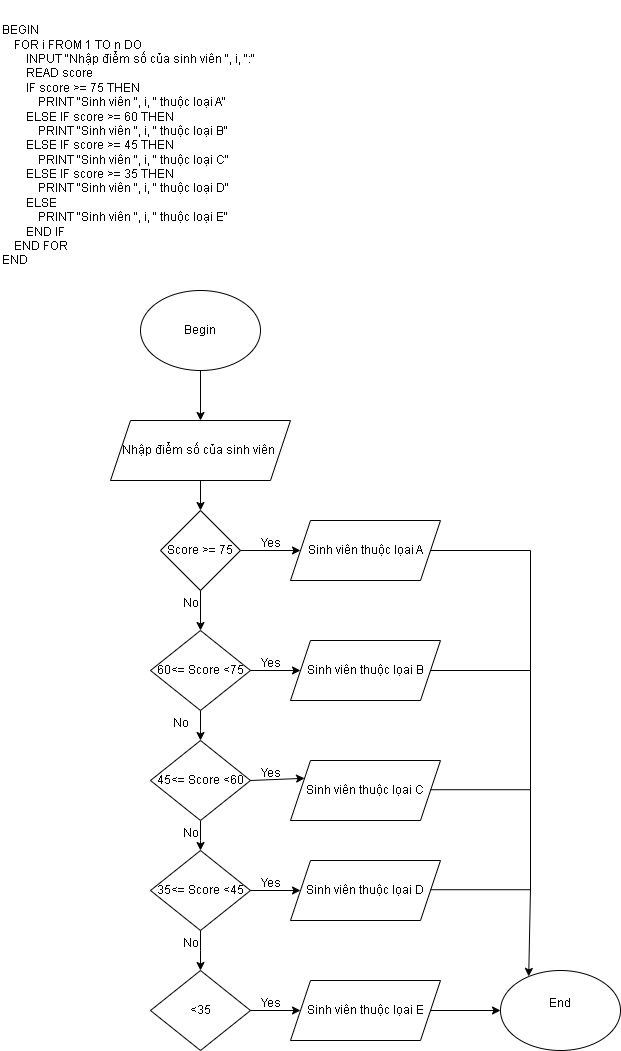

The diagram above was exported from draw.io. Its source (the exported page's mxGraphModel, read from the mxfile embedded in the PNG):
<mxGraphModel dx="1577" dy="457" grid="1" gridSize="10" guides="1" tooltips="1" connect="1" arrows="1" fold="1" page="1" pageScale="1" pageWidth="827" pageHeight="1169" math="0" shadow="0">
  <root>
    <mxCell id="0" />
    <mxCell id="1" parent="0" />
    <mxCell id="RItnd_9wS5Q4uve5dAVe-2" value="BEGIN&lt;br&gt;&amp;nbsp; &amp;nbsp; FOR i FROM 1 TO n DO&lt;br&gt;&amp;nbsp; &amp;nbsp; &amp;nbsp; &amp;nbsp; INPUT &quot;Nhập điểm số của sinh viên &quot;, i, &quot;:&quot;&lt;br&gt;&amp;nbsp; &amp;nbsp; &amp;nbsp; &amp;nbsp; READ score&lt;br&gt;&amp;nbsp; &amp;nbsp; &amp;nbsp; &amp;nbsp; IF score &amp;gt;= 75 THEN&lt;br&gt;&amp;nbsp; &amp;nbsp; &amp;nbsp; &amp;nbsp; &amp;nbsp; &amp;nbsp; PRINT &quot;Sinh viên &quot;, i, &quot; thuộc loại A&quot;&lt;br&gt;&amp;nbsp; &amp;nbsp; &amp;nbsp; &amp;nbsp; ELSE IF score &amp;gt;= 60 THEN&lt;br&gt;&amp;nbsp; &amp;nbsp; &amp;nbsp; &amp;nbsp; &amp;nbsp; &amp;nbsp; PRINT &quot;Sinh viên &quot;, i, &quot; thuộc loại B&quot;&lt;br&gt;&amp;nbsp; &amp;nbsp; &amp;nbsp; &amp;nbsp; ELSE IF score &amp;gt;= 45 THEN&lt;br&gt;&amp;nbsp; &amp;nbsp; &amp;nbsp; &amp;nbsp; &amp;nbsp; &amp;nbsp; PRINT &quot;Sinh viên &quot;, i, &quot; thuộc loại C&quot;&lt;br&gt;&amp;nbsp; &amp;nbsp; &amp;nbsp; &amp;nbsp; ELSE IF score &amp;gt;= 35 THEN&lt;br&gt;&amp;nbsp; &amp;nbsp; &amp;nbsp; &amp;nbsp; &amp;nbsp; &amp;nbsp; PRINT &quot;Sinh viên &quot;, i, &quot; thuộc loại D&quot;&lt;br&gt;&amp;nbsp; &amp;nbsp; &amp;nbsp; &amp;nbsp; ELSE&lt;br&gt;&amp;nbsp; &amp;nbsp; &amp;nbsp; &amp;nbsp; &amp;nbsp; &amp;nbsp; PRINT &quot;Sinh viên &quot;, i, &quot; thuộc loại E&quot;&lt;br&gt;&amp;nbsp; &amp;nbsp; &amp;nbsp; &amp;nbsp; END IF&lt;br&gt;&amp;nbsp; &amp;nbsp; END FOR&lt;br&gt;END" style="text;html=1;align=left;verticalAlign=middle;whiteSpace=wrap;rounded=0;" parent="1" vertex="1">
      <mxGeometry x="-780" y="30" width="260" height="290" as="geometry" />
    </mxCell>
    <mxCell id="RItnd_9wS5Q4uve5dAVe-3" value="Begin" style="ellipse;whiteSpace=wrap;html=1;" parent="1" vertex="1">
      <mxGeometry x="-640" y="320" width="120" height="80" as="geometry" />
    </mxCell>
    <mxCell id="RItnd_9wS5Q4uve5dAVe-4" value="" style="endArrow=classic;html=1;rounded=0;exitX=0.5;exitY=1;exitDx=0;exitDy=0;" parent="1" source="RItnd_9wS5Q4uve5dAVe-3" edge="1">
      <mxGeometry width="50" height="50" relative="1" as="geometry">
        <mxPoint x="-550" y="490" as="sourcePoint" />
        <mxPoint x="-580" y="450" as="targetPoint" />
      </mxGeometry>
    </mxCell>
    <mxCell id="RItnd_9wS5Q4uve5dAVe-5" value="Nhập điểm số của sinh viên&amp;nbsp;" style="shape=parallelogram;perimeter=parallelogramPerimeter;whiteSpace=wrap;html=1;fixedSize=1;" parent="1" vertex="1">
      <mxGeometry x="-670" y="450" width="180" height="60" as="geometry" />
    </mxCell>
    <mxCell id="RItnd_9wS5Q4uve5dAVe-6" value="" style="endArrow=classic;html=1;rounded=0;exitX=0.5;exitY=1;exitDx=0;exitDy=0;" parent="1" source="RItnd_9wS5Q4uve5dAVe-5" edge="1">
      <mxGeometry width="50" height="50" relative="1" as="geometry">
        <mxPoint x="-580" y="580" as="sourcePoint" />
        <mxPoint x="-580" y="540" as="targetPoint" />
      </mxGeometry>
    </mxCell>
    <mxCell id="RItnd_9wS5Q4uve5dAVe-7" value="Score &amp;gt;= 75" style="rhombus;whiteSpace=wrap;html=1;" parent="1" vertex="1">
      <mxGeometry x="-620" y="540" width="80" height="80" as="geometry" />
    </mxCell>
    <mxCell id="RItnd_9wS5Q4uve5dAVe-12" value="" style="endArrow=classic;html=1;rounded=0;exitX=1;exitY=0.5;exitDx=0;exitDy=0;" parent="1" source="RItnd_9wS5Q4uve5dAVe-7" edge="1">
      <mxGeometry width="50" height="50" relative="1" as="geometry">
        <mxPoint x="-510" y="600" as="sourcePoint" />
        <mxPoint x="-480" y="580" as="targetPoint" />
      </mxGeometry>
    </mxCell>
    <mxCell id="RItnd_9wS5Q4uve5dAVe-13" value="Sinh viên thuộc lọai A" style="shape=parallelogram;perimeter=parallelogramPerimeter;whiteSpace=wrap;html=1;fixedSize=1;" parent="1" vertex="1">
      <mxGeometry x="-490" y="550" width="150" height="60" as="geometry" />
    </mxCell>
    <mxCell id="RItnd_9wS5Q4uve5dAVe-27" value="" style="edgeStyle=orthogonalEdgeStyle;rounded=0;orthogonalLoop=1;jettySize=auto;html=1;" parent="1" source="RItnd_9wS5Q4uve5dAVe-24" edge="1">
      <mxGeometry relative="1" as="geometry">
        <mxPoint x="-580" y="770" as="targetPoint" />
      </mxGeometry>
    </mxCell>
    <mxCell id="RItnd_9wS5Q4uve5dAVe-24" value="60&amp;lt;= Score &amp;lt;75" style="rhombus;whiteSpace=wrap;html=1;" parent="1" vertex="1">
      <mxGeometry x="-630" y="660" width="100" height="80" as="geometry" />
    </mxCell>
    <mxCell id="RItnd_9wS5Q4uve5dAVe-25" value="" style="endArrow=classic;html=1;rounded=0;exitX=0.5;exitY=1;exitDx=0;exitDy=0;entryX=0.5;entryY=0;entryDx=0;entryDy=0;" parent="1" source="RItnd_9wS5Q4uve5dAVe-7" target="RItnd_9wS5Q4uve5dAVe-24" edge="1">
      <mxGeometry width="50" height="50" relative="1" as="geometry">
        <mxPoint x="-710" y="720" as="sourcePoint" />
        <mxPoint x="-660" y="670" as="targetPoint" />
      </mxGeometry>
    </mxCell>
    <mxCell id="RItnd_9wS5Q4uve5dAVe-29" value="" style="edgeStyle=orthogonalEdgeStyle;rounded=0;orthogonalLoop=1;jettySize=auto;html=1;" parent="1" source="RItnd_9wS5Q4uve5dAVe-26" edge="1">
      <mxGeometry relative="1" as="geometry">
        <mxPoint x="-580" y="880" as="targetPoint" />
      </mxGeometry>
    </mxCell>
    <mxCell id="RItnd_9wS5Q4uve5dAVe-26" value="45&amp;lt;= Score &amp;lt;60" style="rhombus;whiteSpace=wrap;html=1;" parent="1" vertex="1">
      <mxGeometry x="-630" y="770" width="100" height="80" as="geometry" />
    </mxCell>
    <mxCell id="RItnd_9wS5Q4uve5dAVe-38" value="" style="edgeStyle=orthogonalEdgeStyle;rounded=0;orthogonalLoop=1;jettySize=auto;html=1;" parent="1" source="RItnd_9wS5Q4uve5dAVe-28" edge="1">
      <mxGeometry relative="1" as="geometry">
        <mxPoint x="-580" y="1000" as="targetPoint" />
      </mxGeometry>
    </mxCell>
    <mxCell id="RItnd_9wS5Q4uve5dAVe-28" value="35&amp;lt;= Score &amp;lt;45" style="rhombus;whiteSpace=wrap;html=1;" parent="1" vertex="1">
      <mxGeometry x="-630" y="880" width="100" height="80" as="geometry" />
    </mxCell>
    <mxCell id="RItnd_9wS5Q4uve5dAVe-30" value="Sinh viên thuộc lọai B" style="shape=parallelogram;perimeter=parallelogramPerimeter;whiteSpace=wrap;html=1;fixedSize=1;" parent="1" vertex="1">
      <mxGeometry x="-490" y="670" width="150" height="60" as="geometry" />
    </mxCell>
    <mxCell id="RItnd_9wS5Q4uve5dAVe-31" value="Sinh viên thuộc lọai C" style="shape=parallelogram;perimeter=parallelogramPerimeter;whiteSpace=wrap;html=1;fixedSize=1;" parent="1" vertex="1">
      <mxGeometry x="-490" y="790" width="150" height="60" as="geometry" />
    </mxCell>
    <mxCell id="RItnd_9wS5Q4uve5dAVe-32" value="Sinh viên thuộc lọai D" style="shape=parallelogram;perimeter=parallelogramPerimeter;whiteSpace=wrap;html=1;fixedSize=1;" parent="1" vertex="1">
      <mxGeometry x="-490" y="890" width="150" height="60" as="geometry" />
    </mxCell>
    <mxCell id="RItnd_9wS5Q4uve5dAVe-34" value="" style="endArrow=classic;html=1;rounded=0;exitX=1;exitY=0.5;exitDx=0;exitDy=0;entryX=0;entryY=0.5;entryDx=0;entryDy=0;" parent="1" source="RItnd_9wS5Q4uve5dAVe-24" target="RItnd_9wS5Q4uve5dAVe-30" edge="1">
      <mxGeometry width="50" height="50" relative="1" as="geometry">
        <mxPoint x="-160" y="760" as="sourcePoint" />
        <mxPoint x="-110" y="710" as="targetPoint" />
      </mxGeometry>
    </mxCell>
    <mxCell id="RItnd_9wS5Q4uve5dAVe-35" value="" style="endArrow=classic;html=1;rounded=0;exitX=1;exitY=0.5;exitDx=0;exitDy=0;entryX=0;entryY=0.25;entryDx=0;entryDy=0;" parent="1" source="RItnd_9wS5Q4uve5dAVe-26" target="RItnd_9wS5Q4uve5dAVe-31" edge="1">
      <mxGeometry width="50" height="50" relative="1" as="geometry">
        <mxPoint x="-180" y="830" as="sourcePoint" />
        <mxPoint x="-130" y="780" as="targetPoint" />
      </mxGeometry>
    </mxCell>
    <mxCell id="RItnd_9wS5Q4uve5dAVe-36" value="" style="endArrow=classic;html=1;rounded=0;exitX=1;exitY=0.5;exitDx=0;exitDy=0;entryX=0;entryY=0.5;entryDx=0;entryDy=0;" parent="1" source="RItnd_9wS5Q4uve5dAVe-28" target="RItnd_9wS5Q4uve5dAVe-32" edge="1">
      <mxGeometry width="50" height="50" relative="1" as="geometry">
        <mxPoint x="-460" y="1060" as="sourcePoint" />
        <mxPoint x="-410" y="1010" as="targetPoint" />
      </mxGeometry>
    </mxCell>
    <mxCell id="RItnd_9wS5Q4uve5dAVe-37" value="&amp;lt;35" style="rhombus;whiteSpace=wrap;html=1;" parent="1" vertex="1">
      <mxGeometry x="-630" y="1000" width="100" height="80" as="geometry" />
    </mxCell>
    <mxCell id="RItnd_9wS5Q4uve5dAVe-40" value="Sinh viên thuộc lọai E" style="shape=parallelogram;perimeter=parallelogramPerimeter;whiteSpace=wrap;html=1;fixedSize=1;" parent="1" vertex="1">
      <mxGeometry x="-490" y="1010" width="150" height="60" as="geometry" />
    </mxCell>
    <mxCell id="RItnd_9wS5Q4uve5dAVe-41" value="" style="endArrow=classic;html=1;rounded=0;entryX=0;entryY=0.5;entryDx=0;entryDy=0;exitX=1;exitY=0.5;exitDx=0;exitDy=0;" parent="1" source="RItnd_9wS5Q4uve5dAVe-37" target="RItnd_9wS5Q4uve5dAVe-40" edge="1">
      <mxGeometry width="50" height="50" relative="1" as="geometry">
        <mxPoint x="-770" y="1090" as="sourcePoint" />
        <mxPoint x="-720" y="1040" as="targetPoint" />
      </mxGeometry>
    </mxCell>
    <mxCell id="RItnd_9wS5Q4uve5dAVe-42" value="" style="endArrow=none;html=1;rounded=0;exitX=1;exitY=0.5;exitDx=0;exitDy=0;" parent="1" source="RItnd_9wS5Q4uve5dAVe-13" edge="1">
      <mxGeometry width="50" height="50" relative="1" as="geometry">
        <mxPoint x="-320" y="590" as="sourcePoint" />
        <mxPoint x="-250" y="580" as="targetPoint" />
      </mxGeometry>
    </mxCell>
    <mxCell id="RItnd_9wS5Q4uve5dAVe-43" value="" style="endArrow=none;html=1;rounded=0;exitX=1;exitY=0.5;exitDx=0;exitDy=0;" parent="1" source="RItnd_9wS5Q4uve5dAVe-30" edge="1">
      <mxGeometry width="50" height="50" relative="1" as="geometry">
        <mxPoint x="-280" y="730" as="sourcePoint" />
        <mxPoint x="-250" y="700" as="targetPoint" />
      </mxGeometry>
    </mxCell>
    <mxCell id="RItnd_9wS5Q4uve5dAVe-44" value="" style="endArrow=none;html=1;rounded=0;exitX=1;exitY=0.5;exitDx=0;exitDy=0;" parent="1" edge="1">
      <mxGeometry width="50" height="50" relative="1" as="geometry">
        <mxPoint x="-350" y="819.23" as="sourcePoint" />
        <mxPoint x="-250" y="819.23" as="targetPoint" />
      </mxGeometry>
    </mxCell>
    <mxCell id="RItnd_9wS5Q4uve5dAVe-45" value="" style="endArrow=none;html=1;rounded=0;exitX=1;exitY=0.5;exitDx=0;exitDy=0;" parent="1" edge="1">
      <mxGeometry width="50" height="50" relative="1" as="geometry">
        <mxPoint x="-350" y="919.23" as="sourcePoint" />
        <mxPoint x="-250" y="919.23" as="targetPoint" />
      </mxGeometry>
    </mxCell>
    <mxCell id="FKYbPRt4Z0eB7DpHgbgS-3" value="" style="endArrow=none;html=1;rounded=0;" parent="1" edge="1">
      <mxGeometry width="50" height="50" relative="1" as="geometry">
        <mxPoint x="-250" y="920" as="sourcePoint" />
        <mxPoint x="-250" y="580" as="targetPoint" />
      </mxGeometry>
    </mxCell>
    <mxCell id="FKYbPRt4Z0eB7DpHgbgS-4" value="End&lt;div&gt;&lt;br&gt;&lt;/div&gt;" style="ellipse;whiteSpace=wrap;html=1;" parent="1" vertex="1">
      <mxGeometry x="-280" y="1000" width="120" height="80" as="geometry" />
    </mxCell>
    <mxCell id="FKYbPRt4Z0eB7DpHgbgS-5" value="" style="endArrow=classic;html=1;rounded=0;" parent="1" edge="1">
      <mxGeometry width="50" height="50" relative="1" as="geometry">
        <mxPoint x="-350" y="1040" as="sourcePoint" />
        <mxPoint x="-280" y="1040" as="targetPoint" />
      </mxGeometry>
    </mxCell>
    <mxCell id="FKYbPRt4Z0eB7DpHgbgS-6" value="" style="endArrow=classic;html=1;rounded=0;entryX=0.235;entryY=0.074;entryDx=0;entryDy=0;entryPerimeter=0;" parent="1" target="FKYbPRt4Z0eB7DpHgbgS-4" edge="1">
      <mxGeometry width="50" height="50" relative="1" as="geometry">
        <mxPoint x="-250" y="918" as="sourcePoint" />
        <mxPoint x="-247.00000000000023" y="1000" as="targetPoint" />
      </mxGeometry>
    </mxCell>
    <mxCell id="t_5R-hdT_jR0Uz4c9291-1" value="Yes" style="text;html=1;align=center;verticalAlign=middle;resizable=0;points=[];autosize=1;strokeColor=none;fillColor=none;" vertex="1" parent="1">
      <mxGeometry x="-530" y="558" width="40" height="30" as="geometry" />
    </mxCell>
    <mxCell id="t_5R-hdT_jR0Uz4c9291-6" value="Yes" style="text;html=1;align=center;verticalAlign=middle;resizable=0;points=[];autosize=1;strokeColor=none;fillColor=none;" vertex="1" parent="1">
      <mxGeometry x="-530" y="678" width="40" height="30" as="geometry" />
    </mxCell>
    <mxCell id="t_5R-hdT_jR0Uz4c9291-7" value="Yes" style="text;html=1;align=center;verticalAlign=middle;resizable=0;points=[];autosize=1;strokeColor=none;fillColor=none;" vertex="1" parent="1">
      <mxGeometry x="-530" y="788" width="40" height="30" as="geometry" />
    </mxCell>
    <mxCell id="t_5R-hdT_jR0Uz4c9291-8" value="Yes" style="text;html=1;align=center;verticalAlign=middle;resizable=0;points=[];autosize=1;strokeColor=none;fillColor=none;" vertex="1" parent="1">
      <mxGeometry x="-530" y="898" width="40" height="30" as="geometry" />
    </mxCell>
    <mxCell id="t_5R-hdT_jR0Uz4c9291-9" value="Yes" style="text;html=1;align=center;verticalAlign=middle;resizable=0;points=[];autosize=1;strokeColor=none;fillColor=none;" vertex="1" parent="1">
      <mxGeometry x="-530" y="1018" width="40" height="30" as="geometry" />
    </mxCell>
    <mxCell id="t_5R-hdT_jR0Uz4c9291-11" value="No" style="text;html=1;align=center;verticalAlign=middle;resizable=0;points=[];autosize=1;strokeColor=none;fillColor=none;" vertex="1" parent="1">
      <mxGeometry x="-610" y="958" width="40" height="30" as="geometry" />
    </mxCell>
    <mxCell id="t_5R-hdT_jR0Uz4c9291-12" value="No" style="text;html=1;align=center;verticalAlign=middle;resizable=0;points=[];autosize=1;strokeColor=none;fillColor=none;" vertex="1" parent="1">
      <mxGeometry x="-610" y="848" width="40" height="30" as="geometry" />
    </mxCell>
    <mxCell id="t_5R-hdT_jR0Uz4c9291-13" value="No" style="text;html=1;align=center;verticalAlign=middle;resizable=0;points=[];autosize=1;strokeColor=none;fillColor=none;" vertex="1" parent="1">
      <mxGeometry x="-620" y="738" width="40" height="30" as="geometry" />
    </mxCell>
    <mxCell id="t_5R-hdT_jR0Uz4c9291-14" value="No" style="text;html=1;align=center;verticalAlign=middle;resizable=0;points=[];autosize=1;strokeColor=none;fillColor=none;" vertex="1" parent="1">
      <mxGeometry x="-610" y="618" width="40" height="30" as="geometry" />
    </mxCell>
  </root>
</mxGraphModel>